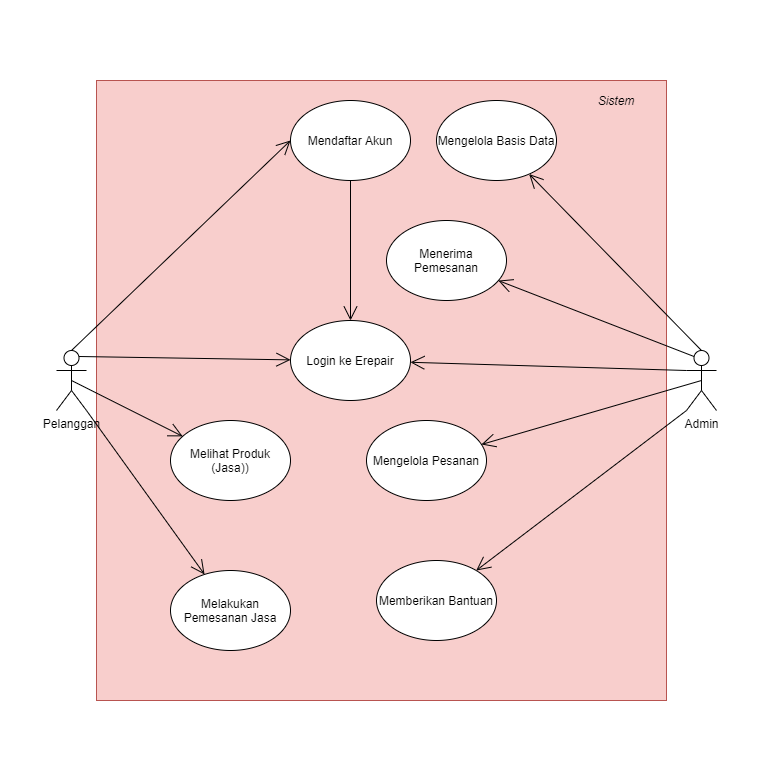

The diagram above was exported from draw.io. Its source (the exported page's mxGraphModel, read from the mxfile embedded in the PNG):
<mxGraphModel dx="1483" dy="760" grid="1" gridSize="10" guides="1" tooltips="1" connect="1" arrows="1" fold="1" page="1" pageScale="1" pageWidth="827" pageHeight="1169" math="0" shadow="0">
  <root>
    <mxCell id="0" />
    <mxCell id="1" parent="0" />
    <mxCell id="-1-auIjOincb0IaiOHGB-34" value="" style="rounded=0;whiteSpace=wrap;html=1;fillColor=#f8cecc;strokeColor=#b85450;" vertex="1" parent="1">
      <mxGeometry x="160" y="80" width="570" height="620" as="geometry" />
    </mxCell>
    <mxCell id="-1-auIjOincb0IaiOHGB-2" value="Pelanggan" style="shape=umlActor;verticalLabelPosition=bottom;verticalAlign=top;html=1;outlineConnect=0;" vertex="1" parent="1">
      <mxGeometry x="120" y="350" width="30" height="60" as="geometry" />
    </mxCell>
    <mxCell id="-1-auIjOincb0IaiOHGB-4" value="Admin" style="shape=umlActor;verticalLabelPosition=bottom;verticalAlign=top;html=1;outlineConnect=0;" vertex="1" parent="1">
      <mxGeometry x="750" y="350" width="30" height="60" as="geometry" />
    </mxCell>
    <mxCell id="-1-auIjOincb0IaiOHGB-5" value="Mendaftar Akun" style="ellipse;whiteSpace=wrap;html=1;" vertex="1" parent="1">
      <mxGeometry x="354" y="100" width="120" height="80" as="geometry" />
    </mxCell>
    <mxCell id="-1-auIjOincb0IaiOHGB-6" value="Login ke Erepair" style="ellipse;whiteSpace=wrap;html=1;" vertex="1" parent="1">
      <mxGeometry x="354" y="320" width="120" height="80" as="geometry" />
    </mxCell>
    <mxCell id="-1-auIjOincb0IaiOHGB-7" value="Mengelola Basis Data" style="ellipse;whiteSpace=wrap;html=1;" vertex="1" parent="1">
      <mxGeometry x="500" y="100" width="120" height="80" as="geometry" />
    </mxCell>
    <mxCell id="-1-auIjOincb0IaiOHGB-8" value="Menerima Pemesanan" style="ellipse;whiteSpace=wrap;html=1;" vertex="1" parent="1">
      <mxGeometry x="450" y="220" width="120" height="80" as="geometry" />
    </mxCell>
    <mxCell id="-1-auIjOincb0IaiOHGB-9" value="Melihat Produk (Jasa))" style="ellipse;whiteSpace=wrap;html=1;" vertex="1" parent="1">
      <mxGeometry x="234" y="420" width="120" height="80" as="geometry" />
    </mxCell>
    <mxCell id="-1-auIjOincb0IaiOHGB-10" value="Melakukan Pemesanan Jasa" style="ellipse;whiteSpace=wrap;html=1;" vertex="1" parent="1">
      <mxGeometry x="234" y="570" width="120" height="80" as="geometry" />
    </mxCell>
    <mxCell id="-1-auIjOincb0IaiOHGB-11" value="Memberikan Bantuan" style="ellipse;whiteSpace=wrap;html=1;" vertex="1" parent="1">
      <mxGeometry x="440" y="560" width="120" height="80" as="geometry" />
    </mxCell>
    <mxCell id="-1-auIjOincb0IaiOHGB-12" value="Mengelola Pesanan" style="ellipse;whiteSpace=wrap;html=1;" vertex="1" parent="1">
      <mxGeometry x="430" y="420" width="120" height="80" as="geometry" />
    </mxCell>
    <mxCell id="-1-auIjOincb0IaiOHGB-14" value="" style="endArrow=open;endFill=1;endSize=12;html=1;entryX=0;entryY=0.5;entryDx=0;entryDy=0;exitX=0.5;exitY=0;exitDx=0;exitDy=0;exitPerimeter=0;" edge="1" parent="1" source="-1-auIjOincb0IaiOHGB-2" target="-1-auIjOincb0IaiOHGB-5">
      <mxGeometry width="160" relative="1" as="geometry">
        <mxPoint x="70" y="280" as="sourcePoint" />
        <mxPoint x="490" y="300" as="targetPoint" />
      </mxGeometry>
    </mxCell>
    <mxCell id="-1-auIjOincb0IaiOHGB-16" value="" style="endArrow=open;endFill=1;endSize=12;html=1;exitX=0;exitY=0.3333333333333333;exitDx=0;exitDy=0;exitPerimeter=0;" edge="1" parent="1" source="-1-auIjOincb0IaiOHGB-4" target="-1-auIjOincb0IaiOHGB-6">
      <mxGeometry width="160" relative="1" as="geometry">
        <mxPoint x="65" y="270" as="sourcePoint" />
        <mxPoint x="380" y="150" as="targetPoint" />
      </mxGeometry>
    </mxCell>
    <mxCell id="-1-auIjOincb0IaiOHGB-18" value="" style="endArrow=open;endFill=1;endSize=12;html=1;exitX=0.75;exitY=0.1;exitDx=0;exitDy=0;exitPerimeter=0;" edge="1" parent="1" source="-1-auIjOincb0IaiOHGB-2" target="-1-auIjOincb0IaiOHGB-6">
      <mxGeometry width="160" relative="1" as="geometry">
        <mxPoint x="65" y="270" as="sourcePoint" />
        <mxPoint x="380" y="150" as="targetPoint" />
      </mxGeometry>
    </mxCell>
    <mxCell id="-1-auIjOincb0IaiOHGB-19" value="" style="endArrow=open;endFill=1;endSize=12;html=1;exitX=0.5;exitY=1;exitDx=0;exitDy=0;" edge="1" parent="1" source="-1-auIjOincb0IaiOHGB-5" target="-1-auIjOincb0IaiOHGB-6">
      <mxGeometry width="160" relative="1" as="geometry">
        <mxPoint x="72.5" y="276" as="sourcePoint" />
        <mxPoint x="430" y="210" as="targetPoint" />
      </mxGeometry>
    </mxCell>
    <mxCell id="-1-auIjOincb0IaiOHGB-20" value="" style="endArrow=open;endFill=1;endSize=12;html=1;exitX=0.5;exitY=0.5;exitDx=0;exitDy=0;exitPerimeter=0;" edge="1" parent="1" source="-1-auIjOincb0IaiOHGB-2" target="-1-auIjOincb0IaiOHGB-9">
      <mxGeometry width="160" relative="1" as="geometry">
        <mxPoint x="72.5" y="276" as="sourcePoint" />
        <mxPoint x="380.1278855222156" y="262.61022842409955" as="targetPoint" />
      </mxGeometry>
    </mxCell>
    <mxCell id="-1-auIjOincb0IaiOHGB-21" value="" style="endArrow=open;endFill=1;endSize=12;html=1;exitX=1;exitY=1;exitDx=0;exitDy=0;exitPerimeter=0;" edge="1" parent="1" source="-1-auIjOincb0IaiOHGB-2" target="-1-auIjOincb0IaiOHGB-10">
      <mxGeometry width="160" relative="1" as="geometry">
        <mxPoint x="65" y="300" as="sourcePoint" />
        <mxPoint x="291.28701290079584" y="331.75958075800645" as="targetPoint" />
      </mxGeometry>
    </mxCell>
    <mxCell id="-1-auIjOincb0IaiOHGB-23" value="" style="endArrow=open;endFill=1;endSize=12;html=1;exitX=0.5;exitY=0;exitDx=0;exitDy=0;exitPerimeter=0;" edge="1" parent="1" source="-1-auIjOincb0IaiOHGB-4" target="-1-auIjOincb0IaiOHGB-7">
      <mxGeometry width="160" relative="1" as="geometry">
        <mxPoint x="770" y="170" as="sourcePoint" />
        <mxPoint x="495.65113366010155" y="245.04894916594276" as="targetPoint" />
      </mxGeometry>
    </mxCell>
    <mxCell id="-1-auIjOincb0IaiOHGB-24" value="" style="endArrow=open;endFill=1;endSize=12;html=1;exitX=0.25;exitY=0.1;exitDx=0;exitDy=0;exitPerimeter=0;" edge="1" parent="1" source="-1-auIjOincb0IaiOHGB-4" target="-1-auIjOincb0IaiOHGB-8">
      <mxGeometry width="160" relative="1" as="geometry">
        <mxPoint x="760" y="190" as="sourcePoint" />
        <mxPoint x="581.9470579154336" y="311.3997332394772" as="targetPoint" />
      </mxGeometry>
    </mxCell>
    <mxCell id="-1-auIjOincb0IaiOHGB-25" value="" style="endArrow=open;endFill=1;endSize=12;html=1;exitX=0.5;exitY=0.5;exitDx=0;exitDy=0;exitPerimeter=0;" edge="1" parent="1" source="-1-auIjOincb0IaiOHGB-4" target="-1-auIjOincb0IaiOHGB-12">
      <mxGeometry width="160" relative="1" as="geometry">
        <mxPoint x="770" y="200" as="sourcePoint" />
        <mxPoint x="578" y="296" as="targetPoint" />
      </mxGeometry>
    </mxCell>
    <mxCell id="-1-auIjOincb0IaiOHGB-26" value="" style="endArrow=open;endFill=1;endSize=12;html=1;exitX=0;exitY=1;exitDx=0;exitDy=0;exitPerimeter=0;" edge="1" parent="1" source="-1-auIjOincb0IaiOHGB-4" target="-1-auIjOincb0IaiOHGB-11">
      <mxGeometry width="160" relative="1" as="geometry">
        <mxPoint x="760" y="230" as="sourcePoint" />
        <mxPoint x="541.6185012239584" y="381.1871914603364" as="targetPoint" />
      </mxGeometry>
    </mxCell>
    <mxCell id="-1-auIjOincb0IaiOHGB-32" value="&lt;i&gt;Sistem&lt;/i&gt;" style="text;html=1;strokeColor=none;fillColor=none;align=center;verticalAlign=middle;whiteSpace=wrap;rounded=0;" vertex="1" parent="1">
      <mxGeometry x="660" y="90" width="40" height="20" as="geometry" />
    </mxCell>
  </root>
</mxGraphModel>